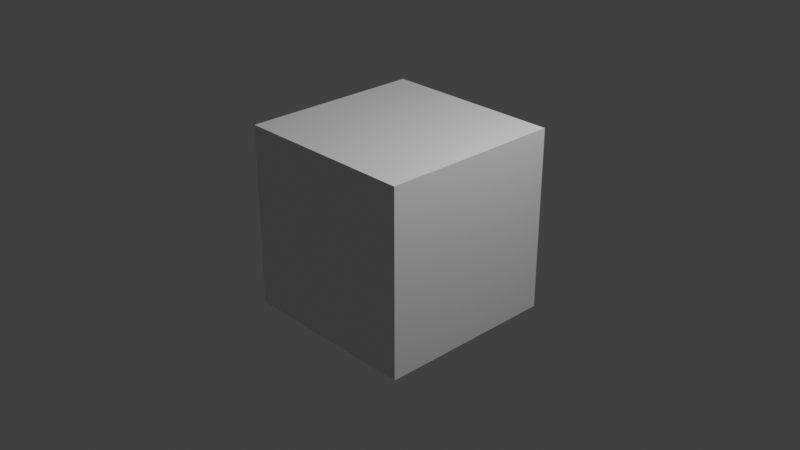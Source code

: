 # Source: external_renderer_test.blend  (saved by Blender 2.90.8; exported with 4.5.12 LTS)
import bpy
from mathutils import Matrix  # noqa: F401  (used for matrix-valued properties, if any)

bpy.ops.wm.read_factory_settings(use_empty=True)
scene = bpy.context.scene
scene.name = 'Scene'

# ---- collections
col_collection = bpy.data.collections.new('Collection'); scene.collection.children.link(col_collection)

# ---- materials (node trees are filled in below, after node groups)
mat_material = bpy.data.materials.new('Material')
mat_material.alpha_threshold = 0.0
mat_material.diffuse_color = (0.001819, 0.2261, 0.8, 1.0)
mat_material.roughness = 0.2239
mat_material.line_color = (0.0, 0.0, 0.0, 1.0)

# ---- material node trees
mat_material.use_nodes = True; mat_material.node_tree.nodes.clear()
_N = mat_material.node_tree.nodes; _L = mat_material.node_tree.links
n0 = _N.new('ShaderNodeOutputMaterial'); n0.name = 'Material Output'; n0.location = (300, 300)
n1 = _N.new('ShaderNodeBsdfPrincipled'); n1.name = 'Principled BSDF'; n1.location = (10, 300)
n1.distribution = 'GGX'
n1.subsurface_method = 'BURLEY'
n1.inputs[2].default_value = 0.4
n1.inputs[3].default_value = 1.45
n1.inputs[27].default_value = (0.0, 0.0, 0.0, 1.0)
n1.inputs[28].default_value = 1.0
_L.new(n1.outputs[0], n0.inputs[0])
n0.is_active_output = True

# ---- world
world_world = bpy.data.worlds.new('World'); scene.world = world_world
world_world.use_nodes = True; world_world.node_tree.nodes.clear()
_N = world_world.node_tree.nodes; _L = world_world.node_tree.links
n0 = _N.new('ShaderNodeOutputWorld'); n0.name = 'World Output'; n0.location = (300, 300)
n1 = _N.new('ShaderNodeBackground'); n1.name = 'Background'; n1.location = (10, 300)
n1.inputs[0].default_value = (0.05088, 0.05088, 0.05088, 1.0)
_L.new(n1.outputs[0], n0.inputs[0])
n0.is_active_output = True
world_world.color = (0.05088, 0.05088, 0.05088)
world_world.use_sun_shadow = False
world_world.sun_shadow_jitter_overblur = 0.0

# ---- cameras
cam_camera = bpy.data.cameras.new('Camera')
cam_camera.clip_end = 100.0
cam_camera.ortho_scale = 7.314

# ---- lights
light_light = bpy.data.lights.new('Light', 'POINT')
light_light.transmission_factor = 0.0
light_light.energy = 1000.0
light_light.shadow_soft_size = 0.1
light_light.shadow_maximum_resolution = 0.006
light_light.use_absolute_resolution = True

# ---- meshes
me_cube = bpy.data.meshes.new('Cube')
me_cube.from_pydata([(1.0, 1.0, 1.0), (1.0, 1.0, -1.0), (1.0, -1.0, 1.0), (1.0, -1.0, -1.0), (-1.0, 1.0, 1.0), (-1.0, 1.0, -1.0), (-1.0, -1.0, 1.0), (-1.0, -1.0, -1.0)], [], [(0, 4, 6, 2), (3, 2, 6, 7), (7, 6, 4, 5), (5, 1, 3, 7), (1, 0, 2, 3), (5, 4, 0, 1)])
_uv = me_cube.uv_layers.new(name='UVMap')
_uv.uv.foreach_set('vector', [0.625, 0.5, 0.875, 0.5, 0.875, 0.75, 0.625, 0.75, 0.375, 0.75, 0.625, 0.75, 0.625, 1.0, 0.375, 1.0, 0.375, 0.0, 0.625, 0.0, 0.625, 0.25, 0.375, 0.25, 0.125, 0.5, 0.375, 0.5, 0.375, 0.75, 0.125, 0.75, 0.375, 0.5, 0.625, 0.5, 0.625, 0.75, 0.375, 0.75, 0.375, 0.25, 0.625, 0.25, 0.625, 0.5, 0.375, 0.5])
me_cube.materials.append(mat_material)
me_cube.use_remesh_preserve_volume = False
me_cube.use_remesh_preserve_attributes = False
me_cube.use_mirror_vertex_groups = False
me_cube.update()

# ---- objects
ob_cube = bpy.data.objects.new('Cube', me_cube)
ob_light = bpy.data.objects.new('Light', light_light)
ob_camera = bpy.data.objects.new('Camera', cam_camera)

# ---- transforms, parenting, visibility, modifiers, constraints
ob_cube.location = (0.0, 0.0, 0.0)
ob_cube.lock_rotations_4d = False
ob_cube.empty_display_type = 'ARROWS'
ob_cube.lineart.crease_threshold = 0.0
_m = ob_cube.modifiers.new('Boolean', 'BOOLEAN')
_m.solver = 'FAST'
ob_light.location = (4.076, 1.005, 5.904)
ob_light.rotation_euler = (0.6503, 0.05522, 1.866)
ob_light.lock_rotations_4d = False
ob_light.empty_display_type = 'ARROWS'
ob_light.color = (0.0, 0.0, 0.0, 0.0)
ob_light.lineart.crease_threshold = 0.0
ob_camera.location = (7.359, -6.926, 4.958)
ob_camera.rotation_euler = (1.109, 0.0, 0.8149)
ob_camera.lock_rotations_4d = False
ob_camera.empty_display_type = 'ARROWS'
ob_camera.color = (0.0, 0.0, 0.0, 0.0)
ob_camera.display_type = 'WIRE'
ob_camera.lineart.crease_threshold = 0.0

# ---- collection membership
col_collection.objects.link(ob_cube)
col_collection.objects.link(ob_light)
col_collection.objects.link(ob_camera)

# ---- scene / render settings (as saved in the file)
scene.camera = ob_camera
scene.frame_start = 1; scene.frame_end = 250; scene.frame_set(0)
scene.render.engine = 'BLENDER_EEVEE_NEXT'
scene.cycles.use_denoising = False
scene.cycles.samples = 128
scene.cycles.sampling_pattern = 'TABULATED_SOBOL'
scene.cycles.use_adaptive_sampling = False
scene.cycles.use_light_tree = False
scene.view_settings.view_transform = 'Standard'
bpy.context.view_layer.update()
